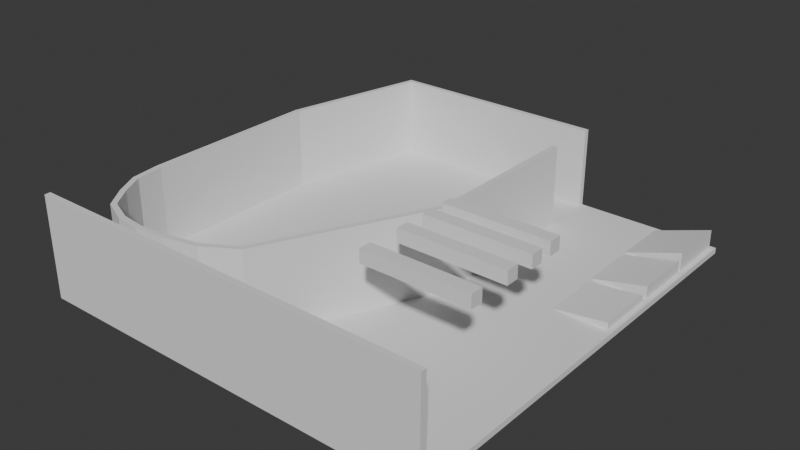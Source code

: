 # Source: testing_platform.blend  (saved by Blender 5.1.30; exported with 4.5.12 LTS)
import bpy
from mathutils import Matrix  # noqa: F401  (used for matrix-valued properties, if any)

bpy.ops.wm.read_factory_settings(use_empty=True)
scene = bpy.context.scene
scene.name = 'Scene'

# ---- collections
col_collection = bpy.data.collections.new('Collection'); scene.collection.children.link(col_collection)

# ---- world
world_world = bpy.data.worlds.new('World'); scene.world = world_world
world_world.use_nodes = True; world_world.node_tree.nodes.clear()
_N = world_world.node_tree.nodes; _L = world_world.node_tree.links
n0 = _N.new('ShaderNodeOutputWorld'); n0.name = 'World Output'; n0.location = (200, 100)
n1 = _N.new('ShaderNodeBackground'); n1.name = 'Background'; n1.location = (-200, 100)
n1.inputs[0].default_value = (0.05088, 0.05088, 0.05088, 1.0)
_L.new(n1.outputs[0], n0.inputs[0])
n0.is_active_output = True
world_world.color = (0.05088, 0.05088, 0.05088)
world_world.sun_shadow_jitter_overblur = 0.0

# ---- meshes
me_cube_008 = bpy.data.meshes.new('Cube.008')
me_cube_008.from_pydata([(-1.0, -1.0, -1.0), (-1.0, -1.0, 1.0), (-1.0, 1.0, -1.0), (-1.0, 1.0, 1.0), (1.0, -1.0, -1.0), (1.0, -1.0, 1.0), (1.0, 1.0, -1.0), (1.0, 1.0, 1.0), (-0.9854, -5.012, -1.0), (-0.9854, -5.012, 1.0), (-0.9854, -3.012, -1.0), (-0.9854, -3.012, 1.0), (1.015, -5.012, -1.0), (1.015, -5.012, 1.0), (1.015, -3.012, -1.0), (1.015, -3.012, 1.0), (-0.9902, -9.937, -1.0), (-0.9902, -9.937, 1.0), (-0.9902, -7.937, -1.0), (-0.9902, -7.937, 1.0), (1.01, -9.937, -1.0), (1.01, -9.937, 1.0), (1.01, -7.937, -1.0), (1.01, -7.937, 1.0), (-0.9951, -16.73, -1.0), (-0.9951, -16.73, 1.0), (-0.9951, -14.73, -1.0), (-0.9951, -14.73, 1.0), (1.005, -16.73, -1.0), (1.005, -16.73, 1.0), (1.005, -14.73, -1.0), (1.005, -14.73, 1.0), (-6.02, -30.56, -14.63), (-6.02, -30.56, -13.76), (-6.02, 36.62, -14.63), (-6.02, 36.62, -13.76), (1.598, -30.56, -14.63), (1.598, -30.56, -13.76), (1.598, 36.62, -14.63), (1.598, 36.62, -13.76), (-6.02, -31.44, -14.63), (-6.02, -31.44, -13.76), (1.598, -31.44, -13.76), (1.598, -31.44, -14.63), (1.598, -30.56, 0.8056), (-6.02, -30.56, 0.8056), (1.598, -31.44, 0.8056), (-6.02, -31.44, 0.8056), (0.4063, 26.98, -13.85), (0.4063, 35.93, -13.85), (1.507, 26.98, -13.85), (1.507, 26.98, -10.84), (1.507, 35.93, -13.85), (1.507, 35.93, -10.84), (0.4063, 17.34, -13.85), (0.4063, 26.3, -13.85), (1.507, 17.34, -13.85), (1.507, 17.34, -11.81), (1.507, 26.3, -13.85), (1.507, 26.3, -11.81), (0.4063, 7.339, -13.85), (0.4063, 16.3, -13.85), (1.507, 7.339, -13.85), (1.507, 7.339, -12.63), (1.507, 16.3, -13.85), (1.507, 16.3, -12.63), (-6.02, 14.23, -14.2), (-6.02, 14.23, -1.225), (-5.385, 36.62, -14.2), (-5.385, 36.62, -1.225), (-1.153, 2.169, -14.2), (-1.153, 2.169, -1.225), (-1.153, 36.62, -14.2), (-1.153, 36.62, -1.225), (-4.889, -27.09, -14.2), (-5.69, -21.88, -14.2), (-6.002, -13.65, -14.2), (-6.002, -13.65, -1.225), (-3.843, -27.01, -14.2), (-2.637, -22.89, -14.2), (-2.637, -22.89, -1.225), (-3.843, -27.01, -1.225), (-4.889, -27.09, -1.225), (-5.69, -21.88, -1.225), (-3.223, -25.81, -14.2), (-3.223, -25.81, -1.225), (-4.4, -27.5, -14.2), (-4.4, -27.5, -1.225), (-5.382, -25.37, -14.2), (-5.382, -25.37, -1.225), (-5.931, -18.17, -14.2), (-5.931, -18.17, -1.225), (-1.153, 28.01, -14.2), (-1.153, 28.01, -1.225), (-5.915, 14.13, -14.2), (-5.915, 14.13, -1.225), (-5.319, 35.95, -14.2), (-5.319, 35.95, -1.225), (-1.256, 2.361, -14.2), (-1.256, 2.361, -1.225), (-1.153, 35.76, -14.2), (-1.153, 35.76, -1.225), (-4.862, -26.25, -14.2), (-5.6, -21.42, -14.2), (-5.897, -13.59, -14.2), (-5.897, -13.59, -1.225), (-3.861, -26.16, -14.2), (-2.715, -22.31, -14.2), (-2.715, -22.31, -1.225), (-3.861, -26.16, -1.225), (-4.862, -26.25, -1.225), (-5.6, -21.42, -1.225), (-3.263, -25.01, -14.2), (-3.263, -25.01, -1.225), (-4.4, -26.64, -14.2), (-4.4, -26.64, -1.225), (-5.316, -24.7, -14.2), (-5.316, -24.7, -1.225), (-5.83, -17.91, -14.2), (-5.83, -17.91, -1.225), (-1.258, 28.01, -14.2), (-1.258, 28.01, -1.225)], [], [(0, 1, 3, 2), (2, 3, 7, 6), (6, 7, 5, 4), (4, 5, 1, 0), (2, 6, 4, 0), (7, 3, 1, 5), (8, 9, 11, 10), (10, 11, 15, 14), (14, 15, 13, 12), (12, 13, 9, 8), (10, 14, 12, 8), (15, 11, 9, 13), (16, 17, 19, 18), (18, 19, 23, 22), (22, 23, 21, 20), (20, 21, 17, 16), (18, 22, 20, 16), (23, 19, 17, 21), (24, 25, 27, 26), (26, 27, 31, 30), (30, 31, 29, 28), (28, 29, 25, 24), (26, 30, 28, 24), (31, 27, 25, 29), (32, 33, 35, 34), (34, 35, 39, 38), (38, 39, 37, 36), (36, 37, 42, 43), (34, 38, 36, 32), (39, 35, 33, 37), (43, 42, 41, 40), (33, 32, 40, 41), (32, 36, 43, 40), (42, 37, 44, 46), (44, 45, 47, 46), (33, 41, 47, 45), (41, 42, 46, 47), (37, 33, 45, 44), (49, 53, 52), (52, 53, 51, 50), (50, 51, 48), (53, 49, 48, 51), (55, 59, 58), (58, 59, 57, 56), (56, 57, 54), (59, 55, 54, 57), (61, 65, 64), (64, 65, 63, 62), (62, 63, 60), (65, 61, 60, 63), (66, 67, 69, 68), (70, 71, 80, 79), (92, 93, 71, 70), (76, 77, 67, 66), (79, 80, 85, 84), (88, 89, 83, 75), (86, 87, 82, 74), (68, 69, 73, 72), (90, 91, 77, 76), (84, 85, 81, 78), (78, 81, 87, 86), (74, 82, 89, 88), (75, 83, 91, 90), (94, 96, 97, 95), (98, 107, 108, 99), (120, 98, 99, 121), (104, 94, 95, 105), (107, 112, 113, 108), (116, 103, 111, 117), (114, 102, 110, 115), (96, 100, 101, 97), (118, 104, 105, 119), (112, 106, 109, 113), (106, 114, 115, 109), (102, 116, 117, 110), (103, 118, 119, 111), (66, 68, 96, 94), (69, 67, 95, 97), (74, 88, 116, 102), (75, 90, 118, 103), (72, 73, 101, 100), (71, 93, 121, 99), (70, 79, 107, 98), (67, 77, 105, 95), (68, 72, 100, 96), (73, 69, 97, 101), (76, 66, 94, 104), (77, 91, 119, 105), (80, 71, 99, 108), (79, 84, 112, 107), (78, 86, 114, 106), (81, 85, 113, 109), (82, 87, 115, 110), (83, 89, 117, 111), (84, 78, 106, 112), (85, 80, 108, 113), (86, 74, 102, 114), (87, 81, 109, 115), (88, 75, 103, 116), (89, 82, 110, 117), (90, 76, 104, 118), (91, 83, 111, 119), (92, 70, 98, 120), (93, 92, 120, 121)])
_uv = me_cube_008.uv_layers.new(name='UVMap')
_uv.uv.foreach_set('vector', [0.01854, 0.65, 0.03708, 0.65, 0.03708, 0.6685, 0.01854, 0.6686, 0.3984, 0.6097, 0.3798, 0.6097, 0.3798, 0.5911, 0.3984, 0.5911, 0.5979, 0.6646, 0.5979, 0.646, 0.6165, 0.646, 0.6165, 0.6646, 0.1803, 0.6501, 0.1803, 0.6315, 0.1989, 0.6315, 0.1989, 0.6501, 0.3984, 0.6097, 0.3984, 0.6282, 0.3798, 0.6282, 0.3798, 0.6097, 0.3984, 0.6282, 0.3984, 0.6468, 0.3798, 0.6468, 0.3798, 0.6282, 0.3798, 0.6468, 0.3983, 0.6468, 0.3983, 0.6653, 0.3798, 0.6653, 0.01856, 0.65, 7.009e-10, 0.65, 2.102e-09, 0.6314, 0.01856, 0.6314, 0.2545, 0.6501, 0.2545, 0.6315, 0.2731, 0.6315, 0.2731, 0.6501, 0.1989, 0.6501, 0.1989, 0.6315, 0.2174, 0.6315, 0.2174, 0.6501, 0.07423, 0.6314, 0.07423, 0.65, 0.05567, 0.65, 0.05567, 0.6314, 0.09278, 0.6314, 0.09278, 0.65, 0.07423, 0.65, 0.07423, 0.6314, 0.03708, 0.65, 0.05562, 0.65, 0.05562, 0.6685, 0.03708, 0.6686, 0.03711, 0.65, 0.01856, 0.65, 0.01856, 0.6314, 0.03711, 0.6314, 0.6165, 0.6646, 0.6165, 0.646, 0.635, 0.646, 0.635, 0.6646, 0.2174, 0.6501, 0.2174, 0.6315, 0.236, 0.6315, 0.236, 0.6501, 0.1113, 0.6314, 0.1113, 0.65, 0.09278, 0.65, 0.09278, 0.6314, 0.1299, 0.6314, 0.1299, 0.65, 0.1113, 0.65, 0.1113, 0.6314, 6.599e-10, 0.65, 0.01854, 0.65, 0.01854, 0.6685, 1.452e-09, 0.6686, 0.05567, 0.65, 0.03711, 0.65, 0.03711, 0.6314, 0.05567, 0.6314, 0.635, 0.6646, 0.635, 0.646, 0.6536, 0.646, 0.6536, 0.6646, 0.236, 0.6501, 0.236, 0.6315, 0.2545, 0.6315, 0.2545, 0.6501, 0.1617, 0.6315, 0.1617, 0.6501, 0.1432, 0.6501, 0.1432, 0.6315, 0.1803, 0.6315, 0.1803, 0.6501, 0.1617, 0.6501, 0.1617, 0.6315, 0.1432, 0.008232, 0.1512, 0.008227, 0.1512, 0.6315, 0.1432, 0.6315, 0.3798, 0.6618, 0.3718, 0.6618, 0.3718, 0.5911, 0.3798, 0.5911, 0.1432, 0.6314, 0.1352, 0.6314, 0.1352, 0.008131, 0.1432, 0.008131, 0.1432, 0.008131, 0.1352, 0.008131, 0.1352, 2.79e-08, 0.1432, 2.851e-08, 0.839, 0.6315, 0.7683, 0.6315, 0.7683, 0.008132, 0.839, 0.008132, 0.9097, 0.6234, 0.839, 0.6234, 0.839, 0.0, 0.9097, 0.0, 0.5272, 0.654, 0.5272, 0.646, 0.5979, 0.646, 0.5979, 0.654, 0.1512, 0.008227, 0.1432, 0.008232, 0.1432, 0.0001013, 0.1512, 9.568e-05, 0.839, 0.008132, 0.7683, 0.008132, 0.7683, 1.77e-08, 0.839, 1.77e-08, 0.1352, 2.79e-08, 0.1352, 0.008131, 3.81e-09, 0.008131, 4.424e-09, 1.77e-08, 0.3718, 0.5911, 0.3718, 0.6618, 0.3637, 0.6618, 0.3637, 0.5911, 0.1512, 0.008227, 0.1512, 9.568e-05, 0.2862, -1.16e-08, 0.2862, 0.008131, 0.5979, 0.646, 0.5272, 0.646, 0.5272, 0.5108, 0.5979, 0.5108, 0.6686, 0.646, 0.5979, 0.646, 0.5979, 0.5108, 0.6686, 0.5108, 0.1299, 0.6612, 0.1299, 0.6314, 0.1395, 0.6576, 0.3141, 0.6742, 0.2862, 0.6742, 0.2862, 0.5911, 0.3141, 0.5911, 0.2731, 0.6594, 0.2731, 0.6315, 0.2833, 0.6594, 0.5131, 0.6603, 0.4848, 0.6601, 0.4848, 0.577, 0.5131, 0.5772, 0.6536, 0.6675, 0.6536, 0.646, 0.6626, 0.6627, 0.3524, 0.6742, 0.3335, 0.6742, 0.3335, 0.5911, 0.3524, 0.5911, 0.05562, 0.6666, 0.0646, 0.65, 0.0646, 0.6715, 0.3335, 0.6744, 0.3141, 0.6742, 0.3141, 0.5911, 0.3335, 0.5913, 0.3984, 0.6063, 0.3984, 0.5911, 0.4059, 0.5995, 0.3637, 0.6742, 0.3524, 0.6742, 0.3524, 0.5911, 0.3637, 0.5911, 0.3984, 0.6147, 0.4059, 0.6063, 0.4059, 0.6216, 0.5249, 0.6603, 0.5131, 0.6601, 0.5131, 0.577, 0.5249, 0.5772, 0.2863, 0.3833, 0.4065, 0.3831, 0.4069, 0.591, 0.2866, 0.5911, 0.6476, 0.2711, 0.5272, 0.2711, 0.5272, 0.03842, 0.6476, 0.03842, 0.6476, 0.5108, 0.5272, 0.5108, 0.5272, 0.2711, 0.6476, 0.2711, 0.2862, 0.1247, 0.4065, 0.1245, 0.4065, 0.3831, 0.2863, 0.3833, 0.6476, 0.03842, 0.5272, 0.03842, 0.5272, 0.01125, 0.6476, 0.01125, 0.2864, 0.01595, 0.4067, 0.01582, 0.4066, 0.04822, 0.2863, 0.04835, 0.6737, 0.6312, 0.6737, 0.5108, 0.6783, 0.5108, 0.6783, 0.6312, 0.4069, 0.6974, 0.4069, 0.577, 0.4461, 0.577, 0.4461, 0.6974, 0.2862, 0.08268, 0.4065, 0.08255, 0.4065, 0.1245, 0.2862, 0.1247, 0.6476, 0.01125, 0.5272, 0.01125, 0.5272, 4.41e-09, 0.6476, 1.35e-08, 0.6686, 0.6312, 0.6686, 0.5108, 0.6737, 0.5108, 0.6737, 0.6312, 0.2866, 0.0001263, 0.4069, -9.008e-09, 0.4067, 0.01582, 0.2864, 0.01595, 0.2863, 0.04835, 0.4066, 0.04822, 0.4065, 0.08255, 0.2862, 0.08268, 0.5272, 0.3745, 0.5272, 0.577, 0.4069, 0.577, 0.4069, 0.3745, 0.7678, 0.2381, 0.7679, 0.4672, 0.6477, 0.4671, 0.6476, 0.2379, 0.7683, 0.0001681, 0.7678, 0.2381, 0.6476, 0.2379, 0.6481, 5.002e-09, 0.5272, 0.1174, 0.5272, 0.3745, 0.4069, 0.3745, 0.4069, 0.1174, 0.7679, 0.4672, 0.7681, 0.4924, 0.6479, 0.4922, 0.6477, 0.4671, 0.5272, 0.01433, 0.5272, 0.04472, 0.4069, 0.04472, 0.4069, 0.01433, 0.6826, 0.6312, 0.6783, 0.6312, 0.6783, 0.5108, 0.6826, 0.5108, 0.4848, 0.6974, 0.4461, 0.6974, 0.4461, 0.577, 0.4848, 0.577, 0.5272, 0.07726, 0.5272, 0.1174, 0.4069, 0.1174, 0.4069, 0.07726, 0.7681, 0.4924, 0.7683, 0.5031, 0.6481, 0.503, 0.6479, 0.4922, 0.6876, 0.6312, 0.6826, 0.6312, 0.6826, 0.5108, 0.6876, 0.5108, 0.5272, 4.41e-09, 0.5272, 0.01433, 0.4069, 0.01433, 0.4069, -4.676e-09, 0.5272, 0.04472, 0.5272, 0.07726, 0.4069, 0.07726, 0.4069, 0.04472, 0.9548, 0.3871, 0.949, 0.5949, 0.9483, 0.5887, 0.9539, 0.3863, 0.9607, 0.5949, 0.9548, 0.3871, 0.9558, 0.3863, 0.9613, 0.5887, 0.9443, 0.003796, 0.9489, 0.01969, 0.9483, 0.02593, 0.9441, 0.01153, 0.9518, 0.05215, 0.954, 0.08651, 0.9531, 0.08893, 0.9509, 0.05635, 0.6876, 0.6312, 0.6876, 0.5108, 0.6956, 0.5108, 0.6956, 0.6312, 1.0, 0.2753, 1.0, 0.515, 0.999, 0.515, 0.999, 0.277, 0.9097, 0.2753, 0.9235, 0.04275, 0.9242, 0.04811, 0.9106, 0.277, 0.9548, 0.3871, 0.955, 0.1285, 0.956, 0.1291, 0.9558, 0.3863, 0.949, 0.5949, 0.9097, 0.5949, 0.9097, 0.5869, 0.9483, 0.5887, 1.0, 0.5949, 0.9607, 0.5949, 0.9613, 0.5887, 1.0, 0.5869, 0.9547, 0.1285, 0.9548, 0.3871, 0.9539, 0.3863, 0.9537, 0.1291, 0.955, 0.1285, 0.9557, 0.08651, 0.9566, 0.08893, 0.956, 0.1291, 0.9862, 0.04275, 1.0, 0.2753, 0.999, 0.277, 0.9855, 0.04811, 0.9235, 0.04275, 0.9289, 0.01565, 0.9293, 0.02304, 0.9242, 0.04811, 0.9346, 0.004484, 0.9398, 6.326e-09, 0.9398, 0.007992, 0.9348, 0.01236, 0.975, 0.004484, 0.9808, 0.01565, 0.9804, 0.02304, 0.9749, 0.01236, 0.9653, 0.003796, 0.9699, 1.77e-08, 0.9699, 0.007992, 0.9656, 0.01153, 0.9579, 0.05215, 0.9608, 0.01969, 0.9614, 0.02593, 0.9587, 0.05635, 0.9289, 0.01565, 0.9346, 0.004484, 0.9348, 0.01236, 0.9293, 0.02304, 0.9808, 0.01565, 0.9862, 0.04275, 0.9855, 0.04811, 0.9804, 0.02304, 0.9398, 6.326e-09, 0.9443, 0.003796, 0.9441, 0.01153, 0.9398, 0.007992, 0.9699, 1.77e-08, 0.975, 0.004484, 0.9749, 0.01236, 0.9699, 0.007992, 0.9489, 0.01969, 0.9518, 0.05215, 0.9509, 0.05635, 0.9483, 0.02593, 0.9608, 0.01969, 0.9653, 0.003796, 0.9656, 0.01153, 0.9614, 0.02593, 0.954, 0.08651, 0.9547, 0.1285, 0.9537, 0.1291, 0.9531, 0.08893, 0.9557, 0.08651, 0.9579, 0.05215, 0.9587, 0.05635, 0.9566, 0.08893, 0.9097, 0.515, 0.9097, 0.2753, 0.9106, 0.277, 0.9107, 0.515, 0.6966, 0.5108, 0.6966, 0.6312, 0.6956, 0.6312, 0.6956, 0.5108])
me_cube_008.update()

# ---- objects
ob_cube_006 = bpy.data.objects.new('Cube.006', me_cube_008)

# ---- transforms, parenting, visibility, modifiers, constraints
ob_cube_006.location = (2.447, -11.26, 8.241)
ob_cube_006.scale = (4.726, 0.5805, 0.5805)

# ---- collection membership
col_collection.objects.link(ob_cube_006)

# ---- scene / render settings (as saved in the file)
scene.frame_start = 1; scene.frame_end = 250; scene.frame_set(1)
scene.render.engine = 'BLENDER_EEVEE_NEXT'
scene.render.bake_bias = 0.0
scene.render.bake_samples = 0
scene.cycles.sampling_pattern = 'TABULATED_SOBOL'
scene.eevee.use_volume_custom_range = False
bpy.context.view_layer.update()

# ---- added for rendering (the .blend has no active camera and no usable light): camera, sun
cam_auto = bpy.data.cameras.new('AutoCamera')
cam_auto.lens = 50.0
cam_auto.sensor_width = 36.0
cam_auto.clip_end = 1000.0
ob_auto_camera = bpy.data.objects.new('AutoCamera', cam_auto)
scene.collection.objects.link(ob_auto_camera)
ob_auto_camera.location = (42.1607, -69.9473, 44.4141)
ob_auto_camera.rotation_euler = (1.09748, -7.21219e-08, 0.694738)
scene.camera = ob_auto_camera
light_auto_sun = bpy.data.lights.new('AutoSun', 'SUN')
light_auto_sun.energy = 3.0
light_auto_sun.angle = 0.0523599
ob_auto_sun = bpy.data.objects.new('AutoSun', light_auto_sun)
scene.collection.objects.link(ob_auto_sun)
ob_auto_sun.rotation_euler = (0.872665, 0.174533, 0.523599)
bpy.context.view_layer.update()
